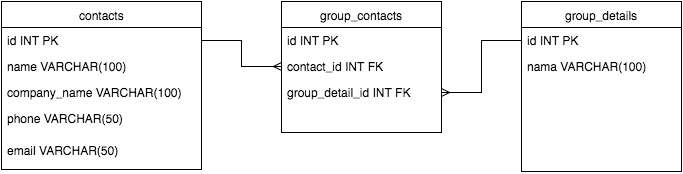

The diagram above was exported from draw.io. Its source (the exported page's mxGraphModel, read from the mxfile embedded in the PNG):
<mxGraphModel dx="887" dy="631" grid="1" gridSize="10" guides="1" tooltips="1" connect="1" arrows="1" fold="1" page="1" pageScale="1" pageWidth="850" pageHeight="1100" background="#ffffff" math="0" shadow="0">
  <root>
    <mxCell id="0" />
    <mxCell id="1" parent="0" />
    <mxCell id="2" value="contacts" style="swimlane;html=1;fontStyle=0;childLayout=stackLayout;horizontal=1;startSize=26;fillColor=none;horizontalStack=0;resizeParent=1;resizeLast=0;collapsible=1;marginBottom=0;swimlaneFillColor=#ffffff;" parent="1" vertex="1">
      <mxGeometry x="160" y="200" width="200" height="168" as="geometry" />
    </mxCell>
    <mxCell id="3" value="id INT PK" style="text;html=1;strokeColor=none;fillColor=none;align=left;verticalAlign=top;spacingLeft=4;spacingRight=4;whiteSpace=wrap;overflow=hidden;rotatable=0;points=[[0,0.5],[1,0.5]];portConstraint=eastwest;" parent="2" vertex="1">
      <mxGeometry y="26" width="200" height="26" as="geometry" />
    </mxCell>
    <mxCell id="4" value="name VARCHAR(100)" style="text;html=1;strokeColor=none;fillColor=none;align=left;verticalAlign=top;spacingLeft=4;spacingRight=4;whiteSpace=wrap;overflow=hidden;rotatable=0;points=[[0,0.5],[1,0.5]];portConstraint=eastwest;" parent="2" vertex="1">
      <mxGeometry y="52" width="200" height="26" as="geometry" />
    </mxCell>
    <mxCell id="9" value="company_name VARCHAR(100)" style="text;html=1;strokeColor=none;fillColor=none;align=left;verticalAlign=top;spacingLeft=4;spacingRight=4;whiteSpace=wrap;overflow=hidden;rotatable=0;points=[[0,0.5],[1,0.5]];portConstraint=eastwest;" parent="2" vertex="1">
      <mxGeometry y="78" width="200" height="26" as="geometry" />
    </mxCell>
    <mxCell id="53" value="phone VARCHAR(50)" style="text;html=1;strokeColor=none;fillColor=none;align=left;verticalAlign=top;spacingLeft=4;spacingRight=4;whiteSpace=wrap;overflow=hidden;rotatable=0;points=[[0,0.5],[1,0.5]];portConstraint=eastwest;" parent="2" vertex="1">
      <mxGeometry y="104" width="200" height="32" as="geometry" />
    </mxCell>
    <mxCell id="8" value="email VARCHAR(50)" style="text;html=1;strokeColor=none;fillColor=none;align=left;verticalAlign=top;spacingLeft=4;spacingRight=4;whiteSpace=wrap;overflow=hidden;rotatable=0;points=[[0,0.5],[1,0.5]];portConstraint=eastwest;" parent="2" vertex="1">
      <mxGeometry y="136" width="200" height="32" as="geometry" />
    </mxCell>
    <mxCell id="55" value="group_contacts" style="swimlane;html=1;fontStyle=0;childLayout=stackLayout;horizontal=1;startSize=26;fillColor=none;horizontalStack=0;resizeParent=1;resizeLast=0;collapsible=1;marginBottom=0;swimlaneFillColor=#ffffff;" parent="1" vertex="1">
      <mxGeometry x="440" y="200" width="160" height="131" as="geometry" />
    </mxCell>
    <mxCell id="56" value="id INT PK" style="text;html=1;strokeColor=none;fillColor=none;align=left;verticalAlign=top;spacingLeft=4;spacingRight=4;whiteSpace=wrap;overflow=hidden;rotatable=0;points=[[0,0.5],[1,0.5]];portConstraint=eastwest;" parent="55" vertex="1">
      <mxGeometry y="26" width="160" height="26" as="geometry" />
    </mxCell>
    <mxCell id="57" value="contact_id INT FK" style="text;html=1;strokeColor=none;fillColor=none;align=left;verticalAlign=top;spacingLeft=4;spacingRight=4;whiteSpace=wrap;overflow=hidden;rotatable=0;points=[[0,0.5],[1,0.5]];portConstraint=eastwest;" parent="55" vertex="1">
      <mxGeometry y="52" width="160" height="26" as="geometry" />
    </mxCell>
    <mxCell id="87" value="group_detail_id INT FK" style="text;html=1;strokeColor=none;fillColor=none;align=left;verticalAlign=top;spacingLeft=4;spacingRight=4;whiteSpace=wrap;overflow=hidden;rotatable=0;points=[[0,0.5],[1,0.5]];portConstraint=eastwest;" vertex="1" parent="55">
      <mxGeometry y="78" width="160" height="26" as="geometry" />
    </mxCell>
    <mxCell id="65" style="edgeStyle=orthogonalEdgeStyle;rounded=0;html=1;exitX=1;exitY=0.5;entryX=0;entryY=0.5;endArrow=ERmany;endFill=0;jettySize=auto;orthogonalLoop=1;" parent="1" source="3" target="57" edge="1">
      <mxGeometry relative="1" as="geometry" />
    </mxCell>
    <mxCell id="83" value="group_details" style="swimlane;html=1;fontStyle=0;childLayout=stackLayout;horizontal=1;startSize=26;fillColor=none;horizontalStack=0;resizeParent=1;resizeLast=0;collapsible=1;marginBottom=0;swimlaneFillColor=#ffffff;" vertex="1" parent="1">
      <mxGeometry x="680" y="200" width="160" height="170" as="geometry" />
    </mxCell>
    <mxCell id="84" value="id INT PK" style="text;html=1;strokeColor=none;fillColor=none;align=left;verticalAlign=top;spacingLeft=4;spacingRight=4;whiteSpace=wrap;overflow=hidden;rotatable=0;points=[[0,0.5],[1,0.5]];portConstraint=eastwest;" vertex="1" parent="83">
      <mxGeometry y="26" width="160" height="26" as="geometry" />
    </mxCell>
    <mxCell id="86" value="nama VARCHAR(100)" style="text;html=1;strokeColor=none;fillColor=none;align=left;verticalAlign=top;spacingLeft=4;spacingRight=4;whiteSpace=wrap;overflow=hidden;rotatable=0;points=[[0,0.5],[1,0.5]];portConstraint=eastwest;" vertex="1" parent="83">
      <mxGeometry y="52" width="160" height="26" as="geometry" />
    </mxCell>
    <mxCell id="88" style="edgeStyle=orthogonalEdgeStyle;rounded=0;html=1;exitX=0;exitY=0.5;entryX=1;entryY=0.5;jettySize=auto;orthogonalLoop=1;endArrow=ERmany;endFill=0;" edge="1" parent="1" source="84" target="87">
      <mxGeometry relative="1" as="geometry" />
    </mxCell>
  </root>
</mxGraphModel>